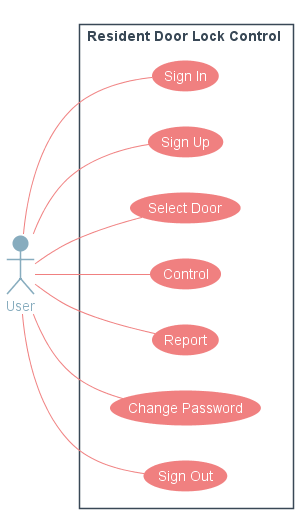

The diagram above was rendered by PlantUML. Its source (embedded in the PNG):
@startuml 
actor User
left to right direction
skinparam actor{
    FontColor #87acbe
    BackgroundColor #87acbe
    BorderColor #87acbe
    Shadowing false
}
skinparam usecase {
    FontColor White 
    ArrowColor LightCoral
    BackgroundColor LightCoral
    BorderColor LightCoral
    Shadowing false
}
skinparam rectangle{    
    FontColor #394856
    BorderColor #394856
    Shadowing false
}
rectangle "Resident Door Lock Control "{

    User -- (Sign In)
    User -- (Sign Up)
    User -- (Select Door)
    User -- (Control)
    User -- (Report)
    User -- (Change Password)
    User -- (Sign Out)
    
}

@enduml